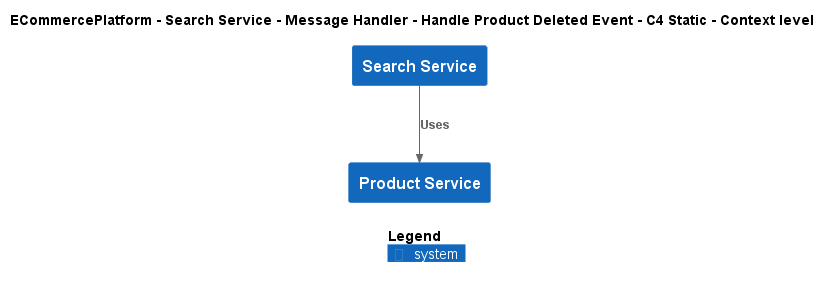

The diagram above was rendered by PlantUML. Its source (embedded in the PNG):
@startuml
!include ..\..\..\..\..\..\..\.c4s\C4_Context.puml

AddElementTag("c4interflow:lifecycle:new", $bgColor=green, $fontColor=#ffffff, $borderColor=green, $shadowing="False")
AddElementTag("c4interflow:lifecycle:changed", $bgColor=orange, $fontColor=#ffffff, $borderColor=orange, $shadowing="False")
AddElementTag("c4interflow:lifecycle:removed", $bgColor=red, $fontColor=#ffffff, $borderColor=red, $shadowing="False")

AddRelTag("c4interflow:lifecycle:new", $textColor=green, $lineColor=green)
AddRelTag("c4interflow:lifecycle:changed", $textColor=orange, $lineColor=orange)
AddRelTag("c4interflow:lifecycle:removed", $textColor=red, $lineColor=red)

SHOW_PERSON_PORTRAIT()
LAYOUT_TOP_DOWN()

skinparam linetype polyline

title ECommercePlatform - Search Service - Message Handler - Handle Product Deleted Event - C4 Static - Context level

System(ECommercePlatform.SoftwareSystems.SearchService, "Search Service", "")
System(ECommercePlatform.SoftwareSystems.ProductService, "Product Service", "")

Rel(ECommercePlatform.SoftwareSystems.SearchService, ECommercePlatform.SoftwareSystems.ProductService, "Uses")


SHOW_LEGEND()
@enduml